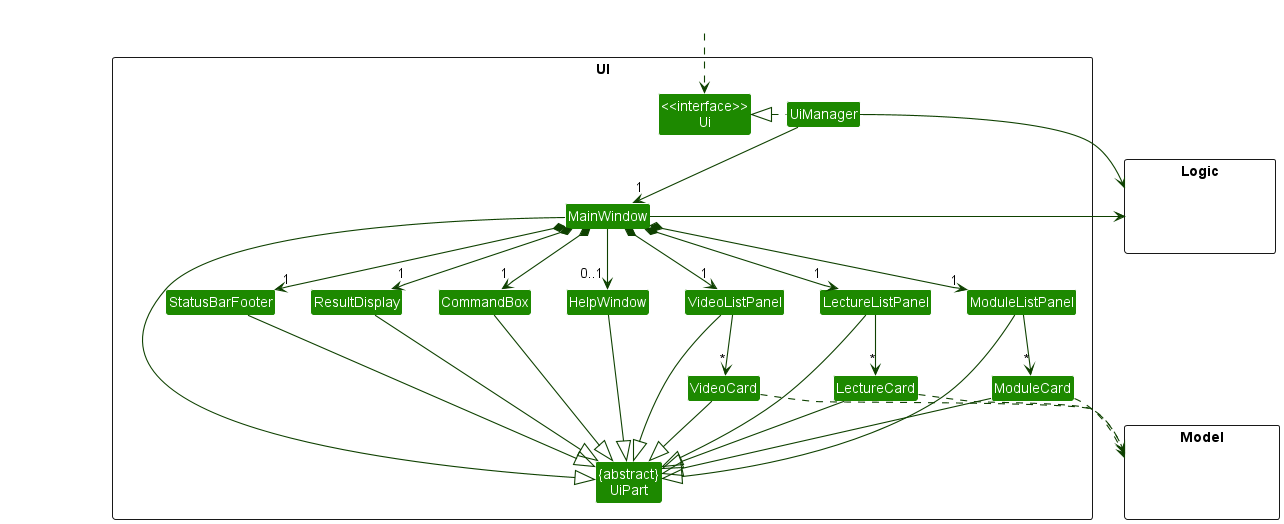

The diagram above was rendered by PlantUML. Its source (embedded in the PNG):
@startuml
!include style.puml
skinparam arrowThickness 1.1
skinparam arrowColor UI_COLOR_T4
skinparam classBackgroundColor UI_COLOR

package UI <<Rectangle>>{
Class "<<interface>>\nUi" as Ui
Class "{abstract}\nUiPart" as UiPart
Class UiManager
Class MainWindow
Class HelpWindow
Class ResultDisplay
Class ModuleListPanel
Class LectureListPanel
Class VideoListPanel
Class ModuleCard
Class LectureCard
Class VideoCard
Class StatusBarFooter
Class CommandBox
}

package Model <<Rectangle>> {
Class HiddenModel #FFFFFF
}

package Logic <<Rectangle>> {
Class HiddenLogic #FFFFFF
}

Class HiddenOutside #FFFFFF
HiddenOutside ..> Ui

UiManager .left.|> Ui
UiManager -down-> "1" MainWindow
MainWindow *-down->  "1" CommandBox
MainWindow *-down-> "1" ResultDisplay
MainWindow *-down-> "1" ModuleListPanel
MainWindow *-down-> "1" LectureListPanel
MainWindow *-down-> "1" VideoListPanel
MainWindow *-down-> "1" StatusBarFooter
MainWindow --> "0..1" HelpWindow

ModuleListPanel -down-> "*" ModuleCard
LectureListPanel -down-> "*" LectureCard
VideoListPanel -down-> "*" VideoCard

MainWindow -left-|> UiPart

ResultDisplay --|> UiPart
CommandBox --|> UiPart
ModuleListPanel --|> UiPart
LectureListPanel --|> UiPart
VideoListPanel --|> UiPart
ModuleCard --|> UiPart
LectureCard --|> UiPart
VideoCard --|> UiPart
StatusBarFooter --|> UiPart
HelpWindow --|> UiPart

ModuleCard ..> Model
LectureCard ..> Model
VideoCard ..> Model
UiManager -right-> Logic
MainWindow -left-> Logic

ModuleListPanel -[hidden]left- HelpWindow
LectureListPanel -[hidden]left- HelpWindow
VideoListPanel -[hidden]left- HelpWindow
HelpWindow -[hidden]left- CommandBox
CommandBox -[hidden]left- ResultDisplay
ResultDisplay -[hidden]left- StatusBarFooter

MainWindow -[hidden]-|> UiPart
@enduml